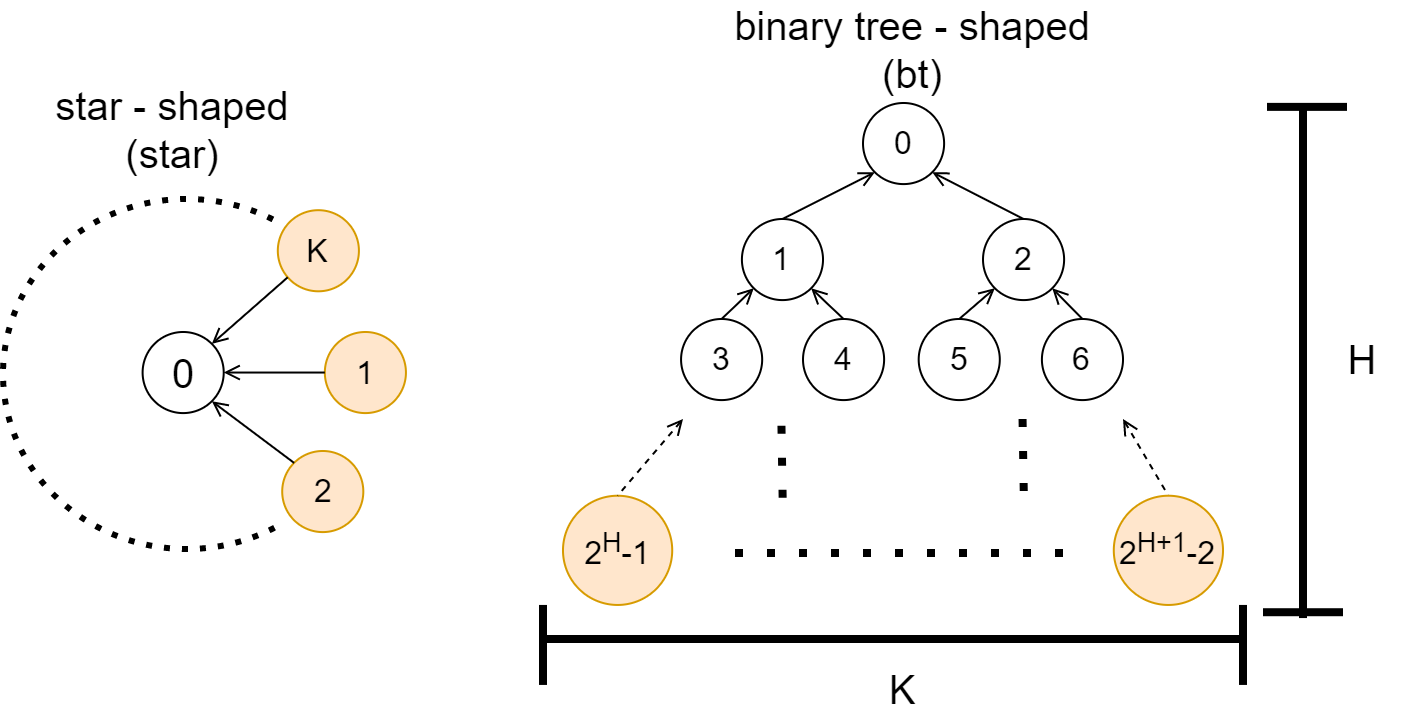

The diagram above was exported from draw.io. Its source (the exported page's mxGraphModel, read from the mxfile embedded in the PNG):
<mxGraphModel dx="2062" dy="1137" grid="1" gridSize="10" guides="1" tooltips="1" connect="1" arrows="1" fold="1" page="1" pageScale="1" pageWidth="3300" pageHeight="2339" math="0" shadow="1">
  <root>
    <mxCell id="0" />
    <mxCell id="1" parent="0" />
    <mxCell id="2" value="binary tree - shaped (bt)" style="text;html=1;strokeColor=none;fillColor=none;align=center;verticalAlign=middle;whiteSpace=wrap;rounded=0;fontSize=20;" vertex="1" parent="1">
      <mxGeometry x="1280" y="180" width="210" height="30" as="geometry" />
    </mxCell>
    <mxCell id="3" value="0" style="ellipse;whiteSpace=wrap;html=1;aspect=fixed;fontSize=16;fillColor=none;" vertex="1" parent="1">
      <mxGeometry x="1360.0014336917561" y="222" width="40.54945054945055" height="40.54945054945055" as="geometry" />
    </mxCell>
    <mxCell id="4" value="1" style="ellipse;whiteSpace=wrap;html=1;aspect=fixed;fontSize=16;fillColor=none;" vertex="1" parent="1">
      <mxGeometry x="1299.4514336917562" y="280" width="40.54945054945055" height="40.54945054945055" as="geometry" />
    </mxCell>
    <mxCell id="5" value="2" style="ellipse;whiteSpace=wrap;html=1;aspect=fixed;fontSize=16;fillColor=none;" vertex="1" parent="1">
      <mxGeometry x="1420.0014336917561" y="280" width="40.54945054945055" height="40.54945054945055" as="geometry" />
    </mxCell>
    <mxCell id="6" value="" style="endArrow=none;html=1;rounded=0;fontSize=16;entryX=0.5;entryY=0;entryDx=0;entryDy=0;endFill=0;exitX=0;exitY=1;exitDx=0;exitDy=0;startArrow=open;startFill=0;" edge="1" source="3" target="4" parent="1">
      <mxGeometry width="50" height="50" relative="1" as="geometry">
        <mxPoint x="1062.364306695993" y="289.16425743401714" as="sourcePoint" />
        <mxPoint x="1024.4139883866997" y="322.4383295462635" as="targetPoint" />
      </mxGeometry>
    </mxCell>
    <mxCell id="7" value="" style="endArrow=none;html=1;rounded=0;fontSize=16;entryX=0.5;entryY=0;entryDx=0;entryDy=0;endFill=0;exitX=1;exitY=1;exitDx=0;exitDy=0;startArrow=open;startFill=0;" edge="1" source="3" target="5" parent="1">
      <mxGeometry width="50" height="50" relative="1" as="geometry">
        <mxPoint x="1375.93976323797" y="274.61112100323726" as="sourcePoint" />
        <mxPoint x="1349.7261589664818" y="310" as="targetPoint" />
      </mxGeometry>
    </mxCell>
    <mxCell id="8" value="&lt;div&gt;2&lt;sup&gt;H&lt;/sup&gt;-1&lt;/div&gt;" style="ellipse;whiteSpace=wrap;html=1;aspect=fixed;fontSize=16;fillColor=#ffe6cc;strokeColor=#d79b00;" vertex="1" parent="1">
      <mxGeometry x="1210" y="418.36" width="54.61" height="54.61" as="geometry" />
    </mxCell>
    <mxCell id="9" value="" style="endArrow=none;html=1;rounded=0;fontSize=16;entryX=0.5;entryY=0;entryDx=0;entryDy=0;endFill=0;dashed=1;startArrow=open;startFill=0;" edge="1" target="8" parent="1">
      <mxGeometry width="50" height="50" relative="1" as="geometry">
        <mxPoint x="1270" y="380" as="sourcePoint" />
        <mxPoint x="1287.7261589664818" y="395.39" as="targetPoint" />
      </mxGeometry>
    </mxCell>
    <mxCell id="10" value="" style="endArrow=none;html=1;rounded=0;fontSize=16;entryX=0.5;entryY=0;entryDx=0;entryDy=0;endFill=0;dashed=1;startArrow=open;startFill=0;" edge="1" target="16" parent="1">
      <mxGeometry width="50" height="50" relative="1" as="geometry">
        <mxPoint x="1490" y="380" as="sourcePoint" />
        <mxPoint x="1514.3161589664815" y="423.7499999999999" as="targetPoint" />
      </mxGeometry>
    </mxCell>
    <mxCell id="11" value="" style="endArrow=none;dashed=1;html=1;dashPattern=1 3;strokeWidth=4;rounded=0;fontSize=20;" edge="1" parent="1">
      <mxGeometry width="50" height="50" relative="1" as="geometry">
        <mxPoint x="1319.23" y="383.3600000000001" as="sourcePoint" />
        <mxPoint x="1320" y="430" as="targetPoint" />
      </mxGeometry>
    </mxCell>
    <mxCell id="12" value="" style="endArrow=none;html=1;rounded=0;fontSize=20;strokeWidth=4;" edge="1" parent="1">
      <mxGeometry width="50" height="50" relative="1" as="geometry">
        <mxPoint x="1580" y="479.53" as="sourcePoint" />
        <mxPoint x="1580" y="222" as="targetPoint" />
      </mxGeometry>
    </mxCell>
    <mxCell id="13" value="" style="endArrow=none;html=1;rounded=0;fontSize=20;strokeWidth=4;" edge="1" parent="1">
      <mxGeometry width="50" height="50" relative="1" as="geometry">
        <mxPoint x="1560" y="476.6100000000001" as="sourcePoint" />
        <mxPoint x="1600" y="476.6100000000001" as="targetPoint" />
      </mxGeometry>
    </mxCell>
    <mxCell id="14" value="" style="endArrow=none;html=1;rounded=0;fontSize=20;strokeWidth=4;" edge="1" parent="1">
      <mxGeometry width="50" height="50" relative="1" as="geometry">
        <mxPoint x="1562" y="223.94000000000005" as="sourcePoint" />
        <mxPoint x="1602" y="223.94000000000005" as="targetPoint" />
      </mxGeometry>
    </mxCell>
    <mxCell id="15" value="" style="endArrow=none;dashed=1;html=1;dashPattern=1 3;strokeWidth=4;rounded=0;fontSize=20;" edge="1" parent="1">
      <mxGeometry width="50" height="50" relative="1" as="geometry">
        <mxPoint x="1296" y="447" as="sourcePoint" />
        <mxPoint x="1466" y="447" as="targetPoint" />
      </mxGeometry>
    </mxCell>
    <mxCell id="16" value="&lt;div&gt;2&lt;sup&gt;H+1&lt;/sup&gt;-2&lt;sup&gt;&lt;br&gt;&lt;/sup&gt;&lt;/div&gt;" style="ellipse;whiteSpace=wrap;html=1;aspect=fixed;fontSize=16;fillColor=#ffe6cc;strokeColor=#d79b00;" vertex="1" parent="1">
      <mxGeometry x="1485.39" y="418.36" width="54.61" height="54.61" as="geometry" />
    </mxCell>
    <mxCell id="17" value="4" style="ellipse;whiteSpace=wrap;html=1;aspect=fixed;fontSize=16;fillColor=none;" vertex="1" parent="1">
      <mxGeometry x="1330.0014336917561" y="330" width="40.54945054945055" height="40.54945054945055" as="geometry" />
    </mxCell>
    <mxCell id="18" value="6" style="ellipse;whiteSpace=wrap;html=1;aspect=fixed;fontSize=16;fillColor=none;" vertex="1" parent="1">
      <mxGeometry x="1449.451433691756" y="330" width="40.54945054945055" height="40.54945054945055" as="geometry" />
    </mxCell>
    <mxCell id="19" value="3" style="ellipse;whiteSpace=wrap;html=1;aspect=fixed;fontSize=16;fillColor=none;" vertex="1" parent="1">
      <mxGeometry x="1269.031433691756" y="330" width="40.54945054945055" height="40.54945054945055" as="geometry" />
    </mxCell>
    <mxCell id="20" value="5" style="ellipse;whiteSpace=wrap;html=1;aspect=fixed;fontSize=16;fillColor=none;" vertex="1" parent="1">
      <mxGeometry x="1387.8414336917563" y="330" width="40.54945054945055" height="40.54945054945055" as="geometry" />
    </mxCell>
    <mxCell id="21" value="" style="endArrow=none;html=1;rounded=0;fontSize=16;entryX=0.5;entryY=0;entryDx=0;entryDy=0;endFill=0;exitX=0;exitY=1;exitDx=0;exitDy=0;startArrow=open;startFill=0;" edge="1" source="4" target="19" parent="1">
      <mxGeometry width="50" height="50" relative="1" as="geometry">
        <mxPoint x="1375.93976323797" y="266.61112100323726" as="sourcePoint" />
        <mxPoint x="1329.7261589664818" y="290" as="targetPoint" />
      </mxGeometry>
    </mxCell>
    <mxCell id="22" value="" style="endArrow=none;html=1;rounded=0;fontSize=16;entryX=0.5;entryY=0;entryDx=0;entryDy=0;endFill=0;exitX=1;exitY=1;exitDx=0;exitDy=0;startArrow=open;startFill=0;" edge="1" source="4" target="17" parent="1">
      <mxGeometry width="50" height="50" relative="1" as="geometry">
        <mxPoint x="1315.38976323807" y="324.6111210031372" as="sourcePoint" />
        <mxPoint x="1299.3061589664817" y="340" as="targetPoint" />
      </mxGeometry>
    </mxCell>
    <mxCell id="23" value="" style="endArrow=none;html=1;rounded=0;fontSize=16;entryX=0.5;entryY=0;entryDx=0;entryDy=0;endFill=0;exitX=0;exitY=1;exitDx=0;exitDy=0;startArrow=open;startFill=0;" edge="1" source="5" target="20" parent="1">
      <mxGeometry width="50" height="50" relative="1" as="geometry">
        <mxPoint x="1344.0625546948932" y="324.61112100313676" as="sourcePoint" />
        <mxPoint x="1360.2761589664815" y="340" as="targetPoint" />
      </mxGeometry>
    </mxCell>
    <mxCell id="24" value="" style="endArrow=none;html=1;rounded=0;fontSize=16;entryX=0.5;entryY=0;entryDx=0;entryDy=0;endFill=0;exitX=1;exitY=1;exitDx=0;exitDy=0;startArrow=open;startFill=0;" edge="1" source="5" target="18" parent="1">
      <mxGeometry width="50" height="50" relative="1" as="geometry">
        <mxPoint x="1435.93976323807" y="324.6111210031372" as="sourcePoint" />
        <mxPoint x="1418.1161589664816" y="340" as="targetPoint" />
      </mxGeometry>
    </mxCell>
    <mxCell id="25" value="" style="endArrow=none;dashed=1;html=1;dashPattern=1 3;strokeWidth=4;rounded=0;fontSize=20;" edge="1" parent="1">
      <mxGeometry width="50" height="50" relative="1" as="geometry">
        <mxPoint x="1439.7799999999997" y="380" as="sourcePoint" />
        <mxPoint x="1440.5500000000002" y="426.6399999999999" as="targetPoint" />
      </mxGeometry>
    </mxCell>
    <mxCell id="26" value="" style="endArrow=none;html=1;rounded=0;fontSize=20;strokeWidth=4;" edge="1" parent="1">
      <mxGeometry width="50" height="50" relative="1" as="geometry">
        <mxPoint x="1550" y="490" as="sourcePoint" />
        <mxPoint x="1200" y="490" as="targetPoint" />
      </mxGeometry>
    </mxCell>
    <mxCell id="27" value="" style="endArrow=none;html=1;rounded=0;fontSize=20;strokeWidth=4;" edge="1" parent="1">
      <mxGeometry width="50" height="50" relative="1" as="geometry">
        <mxPoint x="1200" y="472.97" as="sourcePoint" />
        <mxPoint x="1200" y="512.97" as="targetPoint" />
      </mxGeometry>
    </mxCell>
    <mxCell id="28" value="" style="endArrow=none;html=1;rounded=0;fontSize=20;strokeWidth=4;" edge="1" parent="1">
      <mxGeometry width="50" height="50" relative="1" as="geometry">
        <mxPoint x="1550" y="472.97" as="sourcePoint" />
        <mxPoint x="1550" y="512.97" as="targetPoint" />
      </mxGeometry>
    </mxCell>
    <mxCell id="29" value="K" style="text;html=1;strokeColor=none;fillColor=none;align=center;verticalAlign=middle;whiteSpace=wrap;rounded=0;fontSize=20;" vertex="1" parent="1">
      <mxGeometry x="1350.28" y="500" width="60" height="30" as="geometry" />
    </mxCell>
    <mxCell id="30" value="" style="group" vertex="1" connectable="0" parent="1">
      <mxGeometry x="930" y="220" width="204.9999999999999" height="225" as="geometry" />
    </mxCell>
    <mxCell id="31" value="star - shaped (star)" style="text;html=1;strokeColor=none;fillColor=none;align=center;verticalAlign=middle;whiteSpace=wrap;rounded=0;fontSize=20;" vertex="1" parent="30">
      <mxGeometry x="10" width="150" height="30" as="geometry" />
    </mxCell>
    <mxCell id="32" value="" style="group" vertex="1" connectable="0" parent="30">
      <mxGeometry y="50" width="205" height="175" as="geometry" />
    </mxCell>
    <mxCell id="33" value="" style="verticalLabelPosition=bottom;verticalAlign=top;html=1;shape=mxgraph.basic.arc;startAngle=0.420650453350704;endAngle=0.07900813506767598;fontSize=20;fillColor=none;dashed=1;strokeWidth=3;dashPattern=1 2;" vertex="1" parent="32">
      <mxGeometry width="183.69175627240142" height="175" as="geometry" />
    </mxCell>
    <mxCell id="34" value="&lt;font style=&quot;font-size: 20px;&quot;&gt;0&lt;/font&gt;" style="ellipse;whiteSpace=wrap;html=1;aspect=fixed;fontSize=16;fillColor=none;" vertex="1" parent="32">
      <mxGeometry x="69.80286738351253" y="66.5" width="40.54945054945055" height="40.54945054945055" as="geometry" />
    </mxCell>
    <mxCell id="35" value="1" style="ellipse;whiteSpace=wrap;html=1;aspect=fixed;fontSize=16;fillColor=#ffe6cc;strokeColor=#d79b00;" vertex="1" parent="32">
      <mxGeometry x="160.91397849462365" y="66.5" width="40.54945054945055" height="40.54945054945055" as="geometry" />
    </mxCell>
    <mxCell id="36" value="" style="endArrow=open;html=1;rounded=0;fontSize=16;entryX=1;entryY=0.5;entryDx=0;entryDy=0;exitX=0;exitY=0.5;exitDx=0;exitDy=0;endFill=0;" edge="1" parent="32" source="35" target="34">
      <mxGeometry width="50" height="50" relative="1" as="geometry">
        <mxPoint x="216.75627240143368" y="297.5" as="sourcePoint" />
        <mxPoint x="121.23655913978494" y="108.5" as="targetPoint" />
      </mxGeometry>
    </mxCell>
    <mxCell id="37" value="2" style="ellipse;whiteSpace=wrap;html=1;aspect=fixed;fontSize=16;fillColor=#ffe6cc;strokeColor=#d79b00;" vertex="1" parent="32">
      <mxGeometry x="139.60573476702507" y="125.99999999999999" width="40.54945054945055" height="40.54945054945055" as="geometry" />
    </mxCell>
    <mxCell id="38" value="" style="endArrow=none;html=1;rounded=0;fontSize=16;exitX=1;exitY=1;exitDx=0;exitDy=0;entryX=0;entryY=0;entryDx=0;entryDy=0;endFill=0;startArrow=open;startFill=0;" edge="1" parent="32" source="34" target="37">
      <mxGeometry width="50" height="50" relative="1" as="geometry">
        <mxPoint x="121.23655913978494" y="234.49999999999997" as="sourcePoint" />
        <mxPoint x="62.45519713261648" y="290.49999999999994" as="targetPoint" />
      </mxGeometry>
    </mxCell>
    <mxCell id="39" value="K" style="ellipse;whiteSpace=wrap;html=1;aspect=fixed;fontSize=16;fillColor=#ffe6cc;strokeColor=#d79b00;" vertex="1" parent="32">
      <mxGeometry x="137.40143369175627" y="5.6" width="40.54945054945055" height="40.54945054945055" as="geometry" />
    </mxCell>
    <mxCell id="40" value="" style="endArrow=open;html=1;rounded=0;fontSize=16;entryX=1;entryY=0;entryDx=0;entryDy=0;endFill=0;" edge="1" parent="32" source="39" target="34">
      <mxGeometry width="50" height="50" relative="1" as="geometry">
        <mxPoint x="168.2616487455197" y="94.49999999999999" as="sourcePoint" />
        <mxPoint x="121.23655913978494" y="94.49999999999999" as="targetPoint" />
      </mxGeometry>
    </mxCell>
    <mxCell id="41" value="H" style="text;html=1;strokeColor=none;fillColor=none;align=center;verticalAlign=middle;whiteSpace=wrap;rounded=0;fontSize=20;" vertex="1" parent="1">
      <mxGeometry x="1580" y="335.27" width="60" height="30" as="geometry" />
    </mxCell>
  </root>
</mxGraphModel>